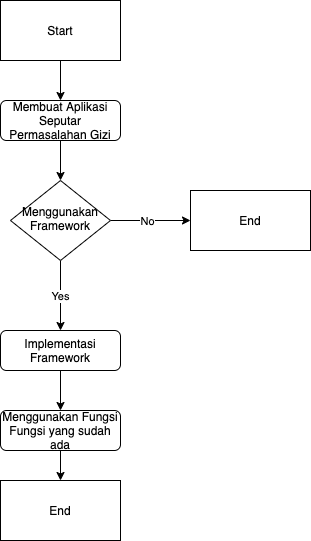

The diagram above was exported from draw.io. Its source (the exported page's mxGraphModel, read from the mxfile embedded in the PNG):
<mxGraphModel dx="1892" dy="2085" grid="1" gridSize="10" guides="1" tooltips="1" connect="1" arrows="1" fold="1" page="1" pageScale="1" pageWidth="827" pageHeight="1169" math="0" shadow="0">
  <root>
    <mxCell id="0" />
    <mxCell id="1" parent="0" />
    <mxCell id="2" value="" style="edgeStyle=orthogonalEdgeStyle;rounded=0;orthogonalLoop=1;jettySize=auto;html=1;" edge="1" source="3" target="5" parent="1">
      <mxGeometry relative="1" as="geometry" />
    </mxCell>
    <mxCell id="3" value="Start" style="rounded=0;whiteSpace=wrap;html=1;" vertex="1" parent="1">
      <mxGeometry x="620" y="-30" width="120" height="60" as="geometry" />
    </mxCell>
    <mxCell id="4" value="" style="edgeStyle=orthogonalEdgeStyle;rounded=0;orthogonalLoop=1;jettySize=auto;html=1;" edge="1" source="5" target="9" parent="1">
      <mxGeometry relative="1" as="geometry" />
    </mxCell>
    <mxCell id="5" value="Membuat Aplikasi Seputar Permasalahan Gizi" style="rounded=1;whiteSpace=wrap;html=1;fontSize=12;glass=0;strokeWidth=1;shadow=0;" vertex="1" parent="1">
      <mxGeometry x="620" y="70" width="120" height="40" as="geometry" />
    </mxCell>
    <mxCell id="6" style="edgeStyle=orthogonalEdgeStyle;rounded=0;orthogonalLoop=1;jettySize=auto;html=1;entryX=0;entryY=0.5;entryDx=0;entryDy=0;" edge="1" source="9" target="10" parent="1">
      <mxGeometry relative="1" as="geometry" />
    </mxCell>
    <mxCell id="7" value="No" style="edgeLabel;html=1;align=center;verticalAlign=middle;resizable=0;points=[];" vertex="1" connectable="0" parent="6">
      <mxGeometry x="-0.1179" relative="1" as="geometry">
        <mxPoint as="offset" />
      </mxGeometry>
    </mxCell>
    <mxCell id="8" value="Yes&lt;br&gt;" style="edgeStyle=orthogonalEdgeStyle;rounded=0;orthogonalLoop=1;jettySize=auto;html=1;" edge="1" source="9" target="12" parent="1">
      <mxGeometry relative="1" as="geometry" />
    </mxCell>
    <mxCell id="9" value="Menggunakan Framework" style="rhombus;whiteSpace=wrap;html=1;shadow=0;fontFamily=Helvetica;fontSize=12;align=center;strokeWidth=1;spacing=6;spacingTop=-4;" vertex="1" parent="1">
      <mxGeometry x="630" y="150" width="100" height="80" as="geometry" />
    </mxCell>
    <mxCell id="10" value="End" style="rounded=0;whiteSpace=wrap;html=1;" vertex="1" parent="1">
      <mxGeometry x="810" y="160" width="120" height="60" as="geometry" />
    </mxCell>
    <mxCell id="11" style="edgeStyle=orthogonalEdgeStyle;rounded=0;orthogonalLoop=1;jettySize=auto;html=1;entryX=0.5;entryY=0;entryDx=0;entryDy=0;" edge="1" source="12" target="14" parent="1">
      <mxGeometry relative="1" as="geometry" />
    </mxCell>
    <mxCell id="12" value="Implementasi Framework" style="rounded=1;whiteSpace=wrap;html=1;fontSize=12;glass=0;strokeWidth=1;shadow=0;" vertex="1" parent="1">
      <mxGeometry x="620" y="300" width="120" height="40" as="geometry" />
    </mxCell>
    <mxCell id="13" value="" style="edgeStyle=orthogonalEdgeStyle;rounded=0;orthogonalLoop=1;jettySize=auto;html=1;" edge="1" source="14" target="15" parent="1">
      <mxGeometry relative="1" as="geometry" />
    </mxCell>
    <mxCell id="14" value="Menggunakan Fungsi Fungsi yang sudah ada" style="rounded=1;whiteSpace=wrap;html=1;fontSize=12;glass=0;strokeWidth=1;shadow=0;" vertex="1" parent="1">
      <mxGeometry x="620" y="380" width="120" height="40" as="geometry" />
    </mxCell>
    <mxCell id="15" value="End" style="rounded=0;whiteSpace=wrap;html=1;" vertex="1" parent="1">
      <mxGeometry x="620" y="450" width="120" height="60" as="geometry" />
    </mxCell>
  </root>
</mxGraphModel>